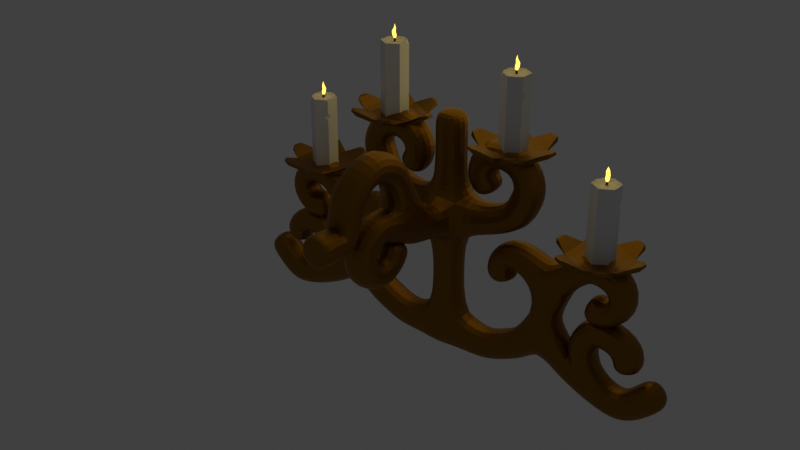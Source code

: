 # Source: churchlight.blend  (saved by Blender 3.6.11; exported with 4.5.12 LTS)
import bpy
from mathutils import Matrix  # noqa: F401  (used for matrix-valued properties, if any)

bpy.ops.wm.read_factory_settings(use_empty=True)
scene = bpy.context.scene
scene.name = 'Scene'

# ---- collections
col_collection = bpy.data.collections.new('Collection'); scene.collection.children.link(col_collection)

# ---- materials (node trees are filled in below, after node groups)
mat_brass = bpy.data.materials.new('Brass')
mat_brass.use_transparent_shadow = False
mat_light = bpy.data.materials.new('Light')
mat_light.use_transparent_shadow = False
mat_candle = bpy.data.materials.new('candle')
mat_candle.use_transparent_shadow = False
mat_rope = bpy.data.materials.new('rope')
mat_rope.use_transparent_shadow = False

# ---- material node trees
mat_brass.use_nodes = True; mat_brass.node_tree.nodes.clear()
_N = mat_brass.node_tree.nodes; _L = mat_brass.node_tree.links
n0 = _N.new('ShaderNodeBsdfPrincipled'); n0.name = 'Principled BSDF'; n0.location = (10, 300)
n0.inputs[0].default_value = (0.275, 0.1274, 0.008715, 1.0)
n0.inputs[1].default_value = 1.0
n0.inputs[3].default_value = 1.45
n0.inputs[27].default_value = (0.0, 0.0, 0.0, 1.0)
n1 = _N.new('ShaderNodeOutputMaterial'); n1.name = 'Material Output'; n1.location = (300, 300)
_L.new(n0.outputs[0], n1.inputs[0])
n1.is_active_output = True
mat_light.use_nodes = True; mat_light.node_tree.nodes.clear()
_N = mat_light.node_tree.nodes; _L = mat_light.node_tree.links
n0 = _N.new('ShaderNodeOutputMaterial'); n0.name = 'Material Output'; n0.location = (300, 300)
n1 = _N.new('ShaderNodeEmission'); n1.name = 'Emission'; n1.location = (10, 300)
n1.inputs[0].default_value = (1.0, 0.6734, 0.09147, 1.0)
n1.inputs[1].default_value = 2.4
_L.new(n1.outputs[0], n0.inputs[0])
n0.is_active_output = True
mat_candle.use_nodes = True; mat_candle.node_tree.nodes.clear()
_N = mat_candle.node_tree.nodes; _L = mat_candle.node_tree.links
n0 = _N.new('ShaderNodeBsdfPrincipled'); n0.name = 'Principled BSDF'; n0.location = (10, 300)
n0.inputs[3].default_value = 1.45
n0.inputs[27].default_value = (0.0, 0.0, 0.0, 1.0)
n1 = _N.new('ShaderNodeOutputMaterial'); n1.name = 'Material Output'; n1.location = (300, 300)
_L.new(n0.outputs[0], n1.inputs[0])
n1.is_active_output = True
mat_rope.use_nodes = True; mat_rope.node_tree.nodes.clear()
_N = mat_rope.node_tree.nodes; _L = mat_rope.node_tree.links
n0 = _N.new('ShaderNodeBsdfPrincipled'); n0.name = 'Principled BSDF'; n0.location = (10, 300)
n0.inputs[0].default_value = (0.02158, 0.02158, 0.02158, 1.0)
n0.inputs[3].default_value = 1.45
n0.inputs[27].default_value = (0.0, 0.0, 0.0, 1.0)
n1 = _N.new('ShaderNodeOutputMaterial'); n1.name = 'Material Output'; n1.location = (300, 300)
_L.new(n0.outputs[0], n1.inputs[0])
n1.is_active_output = True

# ---- world
world_world = bpy.data.worlds.new('World'); scene.world = world_world
world_world.use_nodes = True; world_world.node_tree.nodes.clear()
_N = world_world.node_tree.nodes; _L = world_world.node_tree.links
n0 = _N.new('ShaderNodeOutputWorld'); n0.name = 'World Output'; n0.location = (300, 300)
n1 = _N.new('ShaderNodeBackground'); n1.name = 'Background'; n1.location = (10, 300)
n1.inputs[0].default_value = (0.05088, 0.05088, 0.05088, 1.0)
_L.new(n1.outputs[0], n0.inputs[0])
n0.is_active_output = True
world_world.color = (0.05088, 0.05088, 0.05088)
world_world.use_sun_shadow = False
world_world.sun_shadow_jitter_overblur = 0.0

# ---- lights
light_point_003 = bpy.data.lights.new('Point.003', 'POINT')
light_point_003.color = (1.0, 0.7683, 0.2028)
light_point_003.transmission_factor = 0.0
light_point_003.shadow_soft_size = 0.9254
light_point_003.shadow_maximum_resolution = 0.006
light_point_003.use_absolute_resolution = True

# ---- meshes
me_plane = bpy.data.meshes.new('Plane')
me_plane.from_pydata([(0.0087, 0.631, 0.00615), (0.7822, 0.631, 0.002873), (1.352, 0.631, 0.2592), (1.748, 0.631, 0.7245), (1.811, 0.631, 1.266), (1.657, 0.631, 1.536), (1.427, 0.631, 1.697), (1.124, 0.631, 1.737), (0.9306, 0.631, 1.501), (1.062, 0.631, 1.204), (2.039, 0.631, 1.677), (2.469, 0.631, 1.987), (2.934, 0.631, 1.882), (3.017, 0.631, 1.485), (2.694, 0.631, 1.269), (2.428, 0.631, 1.402), (2.488, 0.631, 0.007819), (3.181, 0.631, -0.04965), (3.683, 0.631, 0.4363), (2.432, 0.631, 0.3934), (2.383, 0.631, 0.6265), (2.511, 0.631, 0.943), (2.767, 0.631, 1.034), (3.151, 0.631, 0.8792), (3.149, 0.631, 0.4961), (0.0087, -2.154, 2.506), (0.0087, -1.735, 2.506), (0.0087, -1.579, 3.156), (0.0087, -1.138, 3.369), (0.0087, -0.6917, 3.139), (0.0087, -0.5617, 2.674), (0.0087, -0.4541, 2.245), (0.0087, -0.1056, 2.053), (0.0087, 0.631, 3.663), (0.7735, 0.631, 2.538), (0.5456, 0.631, 2.798), (0.614, 0.631, 3.058), (0.8236, 0.631, 3.217), (1.266, 0.631, 3.153), (1.412, 0.631, 2.803), (1.216, 0.631, 2.338), (0.0087, 0.631, 3.093), (0.7963, 0.631, 2.133), (0.0087, 0.631, 2.07), (-0.7694, 0.631, 0.002873), (-1.339, 0.631, 0.2592), (-1.735, 0.631, 0.7245), (-1.798, 0.631, 1.266), (-1.645, 0.631, 1.536), (-1.414, 0.631, 1.697), (-1.111, 0.631, 1.737), (-0.9178, 0.631, 1.501), (-1.049, 0.631, 1.204), (-2.026, 0.631, 1.677), (-2.456, 0.631, 1.987), (-2.922, 0.631, 1.882), (-3.005, 0.631, 1.485), (-2.682, 0.631, 1.269), (-2.415, 0.631, 1.402), (-2.475, 0.631, 0.007819), (-3.168, 0.631, -0.04965), (-3.671, 0.631, 0.4363), (-2.42, 0.631, 0.3934), (-2.37, 0.631, 0.6265), (-2.498, 0.631, 0.943), (-2.755, 0.631, 1.034), (-3.138, 0.631, 0.8792), (-3.137, 0.631, 0.4961), (-0.7607, 0.631, 2.538), (-0.5328, 0.631, 2.798), (-0.6012, 0.631, 3.058), (-0.8108, 0.631, 3.217), (-1.253, 0.631, 3.153), (-1.399, 0.631, 2.803), (-1.203, 0.631, 2.338), (-0.7835, 0.631, 2.133), (0.0087, -1.877, 2.506), (0.0087, -2.326, 2.506), (0.0087, -0.7717, 2.313), (0.0087, -1.001, 2.416), (0.0087, -1.242, 2.347), (0.0087, -1.383, 2.14), (0.0087, -1.358, 1.89), (0.0087, -1.178, 1.715), (0.0087, -0.9276, 1.697), (0.0087, -0.7241, 1.843), (0.0087, -0.6625, 2.087)], [(0, 1), (1, 2), (2, 3), (3, 4), (4, 5), (5, 6), (6, 7), (7, 8), (8, 9), (4, 10), (10, 11), (11, 12), (12, 13), (13, 14), (14, 15), (3, 16), (16, 17), (17, 18), (16, 19), (19, 20), (20, 21), (21, 22), (22, 23), (23, 24), (76, 25), (28, 27), (29, 28), (30, 29), (31, 30), (27, 26), (32, 31), (43, 32), (41, 33), (34, 35), (35, 36), (36, 37), (38, 39), (37, 38), (39, 40), (40, 42), (43, 41), (42, 43), (43, 0), (44, 45), (45, 46), (46, 47), (47, 48), (48, 49), (49, 50), (50, 51), (51, 52), (47, 53), (53, 54), (54, 55), (55, 56), (56, 57), (57, 58), (46, 59), (59, 60), (60, 61), (59, 62), (62, 63), (63, 64), (64, 65), (65, 66), (66, 67), (68, 69), (69, 70), (70, 71), (72, 73), (71, 72), (73, 74), (74, 75), (0, 44), (43, 75), (26, 76), (25, 77), (31, 78), (78, 79), (79, 80), (80, 81), (81, 82), (82, 83), (83, 84), (84, 85), (85, 86)], [])
_uv = me_plane.uv_layers.new(name='UVMap')
_uv.uv.foreach_set('vector', [])
me_plane.materials.append(mat_brass)
me_plane.update()
me_circle_002 = bpy.data.meshes.new('Circle.002')
me_circle_002.from_pydata([(0.0, 1.0, 0.06377), (-0.866, 0.5, 0.06377), (-0.866, -0.5, 0.06377), (0.0, -1.0, 0.06377), (0.866, -0.5, 0.06377), (0.866, 0.5, 0.06377), (0.575, -1.459, 0.3937), (0.9762, -1.227, 0.3937), (0.9414, -1.167, 0.5364), (0.5402, -1.399, 0.5364), (-1.551, 0.2316, 0.3937), (-1.551, -0.2316, 0.3937), (-1.482, -0.2316, 0.5364), (-1.482, 0.2316, 0.5364), (1.551, -0.2316, 0.3937), (1.551, 0.2316, 0.3937), (1.482, 0.2316, 0.5364), (1.482, -0.2316, 0.5364), (-0.9762, -1.227, 0.3937), (-0.575, -1.459, 0.3937), (-0.5402, -1.399, 0.5364), (-0.9414, -1.167, 0.5364), (-0.575, 1.459, 0.3937), (-0.9762, 1.227, 0.3937), (-0.9414, 1.167, 0.5364), (-0.5402, 1.399, 0.5364), (0.9762, 1.227, 0.3937), (0.575, 1.459, 0.3937), (0.5402, 1.399, 0.5364), (0.9414, 1.167, 0.5364), (0.9146, -1.336, 0.4655), (0.6997, -1.46, 0.4655), (0.896, -1.304, 0.542), (0.6811, -1.428, 0.542), (-1.614, -0.1241, 0.4655), (-1.614, 0.1241, 0.4655), (-1.577, -0.1241, 0.542), (-1.577, 0.1241, 0.542), (1.614, 0.1241, 0.4655), (1.614, -0.1241, 0.4655), (1.577, 0.1241, 0.542), (1.577, -0.1241, 0.542), (-0.6997, -1.46, 0.4655), (-0.9146, -1.336, 0.4655), (-0.6811, -1.428, 0.542), (-0.896, -1.304, 0.542), (-0.9146, 1.336, 0.4655), (-0.6997, 1.46, 0.4655), (-0.896, 1.304, 0.542), (-0.6811, 1.428, 0.542), (0.6997, 1.46, 0.4655), (0.9146, 1.336, 0.4655), (0.6811, 1.428, 0.542), (0.896, 1.304, 0.542), (0.0, 0.5087, 0.2402), (3.725e-09, 1.141, 0.2989), (-0.9881, 0.5705, 0.2989), (-0.4406, 0.2544, 0.2402), (-0.9881, -0.5705, 0.2989), (-0.4406, -0.2544, 0.2402), (-3.725e-09, -1.141, 0.2989), (0.0, -0.5087, 0.2402), (0.9881, -0.5705, 0.2989), (0.4406, -0.2544, 0.2402), (0.9881, 0.5705, 0.2989), (0.4406, 0.2544, 0.2402), (-0.7305, 0.4218, 0.2402), (0.0, 0.8436, 0.2402), (-0.7305, -0.4218, 0.2402), (0.0, -0.8436, 0.2402), (0.7305, -0.4218, 0.2402), (0.7305, 0.4218, 0.2402), (-0.03493, 0.02017, 2.884), (0.0, 0.04033, 2.884), (-0.03493, -0.02017, 2.884), (0.0, -0.04033, 2.884), (0.03493, -0.02017, 2.884), (0.03493, 0.02017, 2.884), (-0.4406, 0.2544, 2.935), (0.0, 0.5087, 2.935), (-0.4406, -0.2544, 2.935), (0.0, -0.5087, 2.935), (0.4406, -0.2544, 2.935), (0.4406, 0.2544, 0.9138), (0.4406, 0.2544, 1.587), (0.4406, 0.2544, 2.261), (0.4406, -0.2544, 2.261), (0.4406, -0.2544, 0.9138), (0.0, -0.5087, 0.9138), (0.0, -0.5087, 1.587), (0.0, -0.5087, 2.261), (-0.4406, -0.2544, 2.261), (-0.4406, -0.2544, 1.587), (-0.4406, -0.2544, 0.9138), (-0.4406, 0.2544, 0.9138), (-0.4406, 0.2544, 1.587), (0.0, 0.5087, 2.261), (0.0, 0.5087, 1.587), (0.0, 0.5087, 0.9138), (-0.2128, 0.1229, 2.884), (0.0, 0.2457, 2.884), (-0.2128, -0.1229, 2.884), (0.0, -0.2457, 2.884), (0.2128, -0.1229, 2.884), (0.2128, 0.1229, 2.884), (-0.03329, 0.01906, 3.012), (-0.0001467, 0.03819, 3.012), (-0.03329, -0.01922, 3.012), (-0.0001467, -0.03835, 3.012), (0.033, -0.01922, 3.012), (0.033, 0.01906, 3.012), (-0.04781, 0.02699, 3.044), (-0.0005515, 0.05427, 3.044), (-0.04781, -0.02759, 3.044), (-0.0005514, -0.05487, 3.044), (0.04671, -0.02759, 3.044), (0.04671, 0.02699, 3.044), (0.03528, 0.02116, 3.362), (-0.001524, -0.0004653, 3.519), (0.05606, -0.03844, 3.119), (-0.07471, -0.04274, 3.121), (-0.005365, 0.06806, 3.119), (0.05318, 0.03092, 3.117), (0.02819, 0.01722, 3.241), (0.0482, -0.0422, 3.368), (0.03375, -0.05069, 3.241), (-0.00958, -0.07622, 3.12), (-0.02152, -0.08268, 3.246), (0.01769, -0.06033, 3.386), (-0.01473, -0.00894, 3.402), (-0.08566, -0.04862, 3.249), (-0.07105, 0.03026, 3.12), (-0.08296, 0.02381, 3.246), (-0.04335, 0.0456, 3.386), (-0.01281, 0.06375, 3.368), (-0.0275, 0.05592, 3.241), (0.4406, 0.1065, 2.935), (0.4406, 0.2544, 2.787), (0.3125, 0.3283, 2.935), (0.3148, 0.1817, 2.907), (-0.3155, 0.3266, 2.261), (-0.4406, 0.2544, 2.117), (-0.4406, 0.11, 2.261), (-0.4406, 0.2544, 2.405), (0.4406, -0.2544, 1.732), (0.3153, -0.3267, 1.587), (0.4406, -0.2544, 1.443), (0.4406, -0.1097, 1.587)], [], [(1, 0, 5, 4, 3, 2), (64, 29, 28, 55), (21, 18, 43, 45), (4, 7, 6, 3), (5, 26, 29, 64), (60, 20, 19, 3), (62, 17, 16, 64), (24, 25, 49, 48), (2, 11, 10, 1), (60, 9, 8, 62), (56, 24, 23, 1), (58, 21, 20, 60), (17, 14, 39, 41), (5, 15, 14, 4), (4, 14, 17, 62), (62, 8, 7, 4), (27, 28, 52, 50), (3, 19, 18, 2), (3, 6, 9, 60), (2, 18, 21, 58), (58, 12, 11, 2), (20, 21, 45, 44), (1, 23, 22, 0), (1, 10, 13, 56), (55, 28, 27, 0), (56, 13, 12, 58), (13, 10, 35, 37), (0, 27, 26, 5), (100, 104, 139, 138, 79), (0, 22, 25, 55), (64, 16, 15, 5), (31, 30, 32, 33), (35, 34, 36, 37), (39, 38, 40, 41), (43, 42, 44, 45), (47, 46, 48, 49), (51, 50, 52, 53), (28, 29, 53, 52), (25, 22, 47, 49), (29, 26, 51, 53), (6, 7, 30, 31), (10, 11, 34, 35), (7, 8, 32, 30), (14, 15, 38, 39), (11, 12, 36, 34), (18, 19, 42, 43), (8, 9, 33, 32), (15, 16, 40, 38), (22, 23, 46, 47), (12, 13, 37, 36), (19, 20, 44, 42), (26, 27, 50, 51), (9, 6, 31, 33), (16, 17, 41, 40), (23, 24, 48, 46), (66, 67, 55, 56), (68, 66, 56, 58), (69, 68, 58, 60), (70, 69, 60, 62), (71, 70, 62, 64), (67, 71, 64, 55), (55, 25, 24, 56), (57, 54, 67, 66), (59, 57, 66, 68), (61, 59, 68, 69), (63, 61, 69, 70), (65, 63, 70, 71), (54, 65, 71, 67), (77, 73, 106, 110), (91, 90, 81, 80), (95, 92, 91, 142, 141), (90, 86, 82, 81), (97, 95, 141, 140, 96), (99, 100, 79, 78), (101, 99, 78, 80), (102, 101, 80, 81), (103, 102, 81, 82), (86, 85, 137, 136, 82), (85, 96, 79, 138, 137), (57, 59, 93, 94), (94, 93, 92, 95), (61, 63, 87, 88), (87, 83, 84, 147, 146), (65, 54, 98, 83), (83, 98, 97, 84), (84, 97, 96, 85), (54, 57, 94, 98), (98, 94, 95, 97), (96, 140, 143, 78, 79), (59, 61, 88, 93), (93, 88, 89, 92), (92, 89, 90, 91), (63, 65, 83, 87), (88, 87, 146, 145, 89), (89, 145, 144, 86, 90), (72, 73, 100, 99), (74, 72, 99, 101), (75, 74, 101, 102), (76, 75, 102, 103), (77, 76, 103, 104), (73, 77, 104, 100), (75, 76, 109, 108), (72, 74, 107, 105), (76, 77, 110, 109), (74, 75, 108, 107), (73, 72, 105, 106), (110, 106, 112, 116), (106, 105, 111, 112), (107, 108, 114, 113), (109, 110, 116, 115), (105, 107, 113, 111), (108, 109, 115, 114), (124, 117, 118), (129, 128, 118), (134, 133, 118), (117, 134, 118), (128, 124, 118), (133, 129, 118), (111, 113, 120, 131), (131, 120, 130, 132), (132, 130, 129, 133), (114, 115, 119, 126), (126, 119, 125, 127), (127, 125, 124, 128), (116, 112, 121, 122), (122, 121, 135, 123), (123, 135, 134, 117), (112, 111, 131, 121), (121, 131, 132, 135), (135, 132, 133, 134), (113, 114, 126, 120), (120, 126, 127, 130), (130, 127, 128, 129), (115, 116, 122, 119), (119, 122, 123, 125), (125, 123, 117, 124), (136, 137, 138, 139), (104, 103, 82, 136, 139), (140, 141, 142, 143), (143, 142, 91, 80, 78), (144, 145, 146, 147), (144, 147, 84, 85, 86)])
me_circle_002.polygons.foreach_set('material_index', [2, 2, 2, 2, 2, 2, 2, 2, 2, 2, 2, 2, 2, 2, 2, 2, 2, 2, 2, 2, 2, 2, 2, 2, 2, 2, 2, 2, 1, 2, 2, 2, 2, 2, 2, 2, 2, 2, 2, 2, 2, 2, 2, 2, 2, 2, 2, 2, 2, 2, 2, 2, 2, 2, 2, 2, 2, 2, 2, 2, 2, 2, 2, 2, 2, 2, 2, 2, 3, 1, 1, 1, 1, 1, 1, 1, 1, 1, 1, 1, 1, 1, 1, 1, 1, 1, 1, 1, 1, 1, 1, 1, 1, 1, 1, 1, 1, 1, 1, 1, 1, 3, 3, 3, 3, 3, 0, 0, 0, 0, 0, 0, 0, 0, 0, 0, 0, 0, 0, 0, 0, 0, 0, 0, 0, 0, 0, 0, 0, 0, 0, 0, 0, 0, 0, 0, 1, 1, 1, 1, 1, 1])
_uv = me_circle_002.uv_layers.new(name='UVMap')
_uv.uv.foreach_set('vector', [0.0, 0.0, 0.0, 0.0, 0.0, 0.0, 0.0, 0.0, 0.0, 0.0, 0.0, 0.0, 0.0, 0.0, 0.0, 0.0, 0.0, 0.0, 0.0, 0.0, 0.0, 0.0, 0.0, 0.0, 0.0, 0.0, 0.0, 0.0, 0.0, 0.0, 0.0, 0.0, 0.0, 0.0, 0.0, 0.0, 0.0, 0.0, 0.0, 0.0, 0.0, 0.0, 0.0, 0.0, 0.0, 0.0, 0.0, 0.0, 0.0, 0.0, 0.0, 0.0, 0.0, 0.0, 0.0, 0.0, 0.0, 0.0, 0.0, 0.0, 0.0, 0.0, 0.0, 0.0, 0.0, 0.0, 0.0, 0.0, 0.0, 0.0, 0.0, 0.0, 0.0, 0.0, 0.0, 0.0, 0.0, 0.0, 0.0, 0.0, 0.0, 0.0, 0.0, 0.0, 0.0, 0.0, 0.0, 0.0, 0.0, 0.0, 0.0, 0.0, 0.0, 0.0, 0.0, 0.0, 0.0, 0.0, 0.0, 0.0, 0.0, 0.0, 0.0, 0.0, 0.0, 0.0, 0.0, 0.0, 0.0, 0.0, 0.0, 0.0, 0.0, 0.0, 0.0, 0.0, 0.0, 0.0, 0.0, 0.0, 0.0, 0.0, 0.0, 0.0, 0.0, 0.0, 0.0, 0.0, 0.0, 0.0, 0.0, 0.0, 0.0, 0.0, 0.0, 0.0, 0.0, 0.0, 0.0, 0.0, 0.0, 0.0, 0.0, 0.0, 0.0, 0.0, 0.0, 0.0, 0.0, 0.0, 0.0, 0.0, 0.0, 0.0, 0.0, 0.0, 0.0, 0.0, 0.0, 0.0, 0.0, 0.0, 0.0, 0.0, 0.0, 0.0, 0.0, 0.0, 0.0, 0.0, 0.0, 0.0, 0.0, 0.0, 0.0, 0.0, 0.0, 0.0, 0.0, 0.0, 0.0, 0.0, 0.0, 0.0, 0.0, 0.0, 0.0, 0.0, 0.0, 0.0, 0.0, 0.0, 0.0, 0.0, 0.0, 0.0, 0.0, 0.0, 0.0, 0.0, 0.0, 0.0, 0.0, 0.0, 0.0, 0.0, 0.0, 0.0, 0.0, 0.0, 0.0, 0.0, 0.0, 0.0, 0.0, 0.0, 0.0, 0.0, 0.0, 0.0, 0.0, 0.0, 0.0, 0.0, 0.0, 0.0, 0.0, 0.0, 0.0, 0.0, 0.0, 0.0, 0.0, 0.0, 0.0, 0.0, 0.0, 0.0, 0.0, 0.0, 0.0, 0.0, 0.0, 0.0, 0.0, 0.0, 0.0, 0.0, 0.0, 0.0, 0.0, 0.0, 0.0, 0.0, 0.0, 0.0, 0.0, 0.0, 0.0, 0.0, 0.0, 0.0, 0.0, 0.0, 0.0, 0.0, 0.0, 0.0, 0.0, 0.0, 0.0, 0.0, 0.0, 0.0, 0.0, 0.0, 0.0, 0.0, 0.0, 0.0, 0.0, 0.0, 0.0, 0.0, 0.0, 0.0, 0.0, 0.0, 0.0, 0.0, 0.0, 0.0, 0.0, 0.0, 0.0, 0.0, 0.0, 0.0, 0.0, 0.0, 0.0, 0.0, 0.0, 0.0, 0.0, 0.0, 0.0, 0.0, 0.0, 0.0, 0.0, 0.0, 0.0, 0.0, 0.0, 0.0, 0.0, 0.0, 0.0, 0.0, 0.0, 0.0, 0.0, 0.0, 0.0, 0.0, 0.0, 0.0, 0.0, 0.0, 0.0, 0.0, 0.0, 0.0, 0.0, 0.0, 0.0, 0.0, 0.0, 0.0, 0.0, 0.0, 0.0, 0.0, 0.0, 0.0, 0.0, 0.0, 0.0, 0.0, 0.0, 0.0, 0.0, 0.0, 0.0, 0.0, 0.0, 0.0, 0.0, 0.0, 0.0, 0.0, 0.0, 0.0, 0.0, 0.0, 0.0, 0.0, 0.0, 0.0, 0.0, 0.0, 0.0, 0.0, 0.0, 0.0, 0.0, 0.0, 0.0, 0.0, 0.0, 0.0, 0.0, 0.0, 0.0, 0.0, 0.0, 0.0, 0.0, 0.0, 0.0, 0.0, 0.0, 0.0, 0.0, 0.0, 0.0, 0.0, 0.0, 0.0, 0.0, 0.0, 0.0, 0.0, 0.0, 0.0, 0.0, 0.0, 0.0, 0.0, 0.0, 0.0, 0.0, 0.0, 0.0, 0.0, 0.0, 0.0, 0.0, 0.0, 0.0, 0.0, 0.0, 0.0, 0.0, 0.0, 0.0, 0.0, 0.0, 0.0, 0.0, 0.0, 0.0, 0.0, 0.0, 0.0, 0.0, 0.0, 0.0, 0.0, 0.0, 0.0, 0.0, 0.0, 0.0, 0.0, 0.0, 0.0, 0.0, 0.0, 0.0, 0.0, 0.0, 0.0, 0.0, 0.0, 0.0, 0.0, 0.0, 0.0, 0.0, 0.0, 0.0, 0.0, 0.0, 0.0, 0.0, 0.0, 0.0, 0.0, 0.0, 0.0, 0.0, 0.0, 0.0, 0.0, 0.0, 0.0, 0.0, 0.0, 0.0, 0.0, 0.0, 0.0, 0.0, 0.0, 0.0, 0.0, 0.0, 0.0, 0.0, 0.0, 0.0, 0.0, 0.0, 0.0, 0.0, 0.0, 0.0, 0.0, 0.0, 0.0, 0.0, 0.0, 0.0, 0.0, 0.0, 0.0, 0.0, 0.0, 0.0, 0.0, 0.0, 0.0, 0.0, 0.0, 0.0, 0.0, 0.0, 0.0, 0.0, 0.0, 0.0, 0.0, 0.0, 0.0, 0.0, 0.0, 0.0, 0.0, 0.0, 0.0, 0.0, 0.0, 0.0, 0.0, 0.0, 0.0, 0.0, 0.0, 0.0, 0.0, 0.0, 0.0, 0.0, 0.0, 0.0, 0.0, 0.0, 0.0, 0.0, 0.0, 0.0, 0.0, 0.0, 0.0, 0.0, 0.0, 0.0, 0.0, 0.0, 0.0, 0.0, 0.0, 0.0, 0.0, 0.0, 0.0, 0.0, 0.0, 0.0, 0.0, 0.0, 0.0, 0.0, 0.0, 0.0, 0.0, 0.0, 0.0, 0.0, 0.0, 0.0, 0.0, 0.0, 0.0, 0.0, 0.0, 0.0, 0.0, 0.0, 0.0, 0.0, 0.0, 0.0, 0.0, 0.0, 0.0, 0.0, 0.0, 0.0, 0.0, 0.0, 0.0, 0.0, 0.0, 0.0, 0.0, 0.0, 0.0, 0.0, 0.0, 0.0, 0.0, 0.0, 0.0, 0.0, 0.0, 0.0, 0.0, 0.0, 0.0, 0.0, 0.0, 0.0, 0.0, 0.0, 0.0, 0.0, 0.0, 0.0, 0.0, 0.0, 0.0, 0.0, 0.0, 0.0, 0.0, 0.0, 0.0, 0.0, 0.0, 0.0, 0.0, 0.0, 0.0, 0.0, 0.0, 0.0, 0.0, 0.0, 0.0, 0.0, 0.0, 0.0, 0.0, 0.0, 0.0, 0.0, 0.0, 0.0, 0.0, 0.0, 0.0, 0.0, 0.0, 0.0, 0.0, 0.0, 0.0, 0.0, 0.0, 0.0, 0.0, 0.0, 0.0, 0.0, 0.0, 0.0, 0.0, 0.0, 0.0, 0.0, 0.0, 0.0, 0.0, 0.0, 0.0, 0.0, 0.0, 0.0, 0.0, 0.0, 0.0, 0.0, 0.0, 0.0, 0.0, 0.0, 0.0, 0.0, 0.0, 0.0, 0.0, 0.0, 0.0, 0.0, 0.0, 0.0, 0.0, 0.0, 0.0, 0.0, 0.0, 0.0, 0.0, 0.0, 0.0, 0.0, 0.0, 0.0, 0.0, 0.0, 0.0, 0.0, 0.0, 0.0, 0.0, 0.0, 0.0, 0.0, 0.0, 0.0, 0.0, 0.0, 0.0, 0.0, 0.0, 0.0, 0.0, 0.0, 0.0, 0.0, 0.0, 0.0, 0.0, 0.0, 0.0, 0.0, 0.0, 0.0, 0.0, 0.0, 0.0, 0.0, 0.0, 0.0, 0.0, 0.0, 0.0, 0.0, 0.0, 0.0, 0.0, 0.0, 0.0, 0.0, 0.0, 0.0, 0.0, 0.0, 0.0, 0.0, 0.0, 0.0, 0.0, 0.0, 0.0, 0.0, 0.0, 0.0, 0.0, 0.0, 0.0, 0.0, 0.0, 0.0, 0.0, 0.0, 0.0, 0.0, 0.0, 0.0, 0.0, 0.0, 0.0, 0.0, 0.0, 0.0, 0.0, 0.0, 0.0, 0.0, 0.0, 0.0, 0.0, 0.0, 0.0, 0.0, 0.0, 0.0, 0.0, 0.0, 0.0, 0.0, 0.0, 0.0, 0.0, 0.0, 0.0, 0.0, 0.0, 0.0, 0.0, 0.0, 0.0, 0.0, 0.0, 0.0, 0.0, 0.0, 0.0, 0.0, 0.0, 0.0, 0.0, 0.0, 0.0, 0.0, 0.0, 0.0, 0.0, 0.0, 0.0, 0.0, 0.0, 0.0, 0.0, 0.0, 0.0, 0.0, 0.0, 0.0, 0.0, 0.0, 0.0, 0.0, 0.0, 0.0, 0.0, 0.0, 0.0, 0.0, 0.0, 0.0, 0.0, 0.0, 0.0, 0.0, 0.0, 0.0, 0.0, 0.0, 0.0, 0.0, 0.0, 0.0, 0.0, 0.0, 0.0, 0.0, 0.0, 0.0, 0.0, 0.0, 0.0, 0.0, 0.0, 0.0, 0.0, 0.0, 0.0, 0.0, 0.0, 0.0, 0.0, 0.0, 0.0, 0.0, 0.0, 0.0, 0.0, 0.0, 0.0, 0.0, 0.0, 0.0, 0.0, 0.0, 0.0, 0.0, 0.0, 0.0, 0.0, 0.0, 0.0, 0.0, 0.0, 0.0, 0.0, 0.0, 0.0, 0.0, 0.0, 0.0, 0.0, 0.0, 0.0, 0.0, 0.0, 0.0, 0.0, 0.0, 0.0, 0.0, 0.0, 0.0, 0.0, 0.0, 0.0, 0.0, 0.0, 0.0, 0.0, 0.0, 0.0, 0.0, 0.0, 0.0, 0.0, 0.0, 0.0, 0.0, 0.0, 0.0, 0.0, 0.0, 0.0, 0.0, 0.0, 0.0, 0.0, 0.0, 0.0, 0.0, 0.0, 0.0, 0.0, 0.0, 0.0, 0.0, 0.0, 0.0, 0.0, 0.0, 0.0, 0.0, 0.0, 0.0, 0.0, 0.0, 0.0, 0.0, 0.0, 0.0, 0.0, 0.0, 0.0, 0.0, 0.0, 0.0, 0.0, 0.0, 0.0, 0.0, 0.0, 0.0, 0.0, 0.0, 0.0, 0.0, 0.0, 0.0, 0.0, 0.0, 0.0, 0.0, 0.0, 0.0, 0.0, 0.0, 0.0, 0.0, 0.0, 0.0, 0.0, 0.0, 0.0, 0.0, 0.0, 0.0, 0.0, 0.0, 0.0, 0.0, 0.0, 0.0, 0.0, 0.0, 0.0, 0.0, 0.0, 0.0, 0.0, 0.0, 0.0, 0.0, 0.0, 0.0, 0.0, 0.0, 0.0, 0.0, 0.0, 0.0, 0.0, 0.0, 0.0, 0.0, 0.0, 0.0, 0.0, 0.0, 0.0, 0.0, 0.0, 0.0, 0.0, 0.0, 0.0, 0.0, 0.0, 0.0, 0.0, 0.0, 0.0, 0.0, 0.0, 0.0, 0.0, 0.0, 0.0, 0.0, 0.0, 0.0, 0.0, 0.0, 0.0, 0.0, 0.0, 0.0, 0.0, 0.0, 0.0, 0.0, 0.0, 0.0, 0.0, 0.0, 0.0, 0.0, 0.0, 0.0, 0.0, 0.0, 0.0, 0.0, 0.0, 0.0, 0.0, 0.0, 0.0, 0.0, 0.0, 0.0, 0.0, 0.0, 0.0, 0.0, 0.0, 0.0, 0.0, 0.0, 0.0, 0.0, 0.0, 0.0, 0.0, 0.0, 0.0, 0.0, 0.0, 0.0, 0.0, 0.0, 0.0, 0.0, 0.0, 0.0, 0.0, 0.0, 0.0, 0.0, 0.0, 0.0, 0.0, 0.0, 0.0, 0.0, 0.0, 0.0, 0.0, 0.0, 0.0, 0.0, 0.0, 0.0, 0.0, 0.0, 0.0, 0.0, 0.0])
me_circle_002.materials.append(mat_light)
me_circle_002.materials.append(mat_candle)
me_circle_002.materials.append(mat_brass)
me_circle_002.materials.append(mat_rope)
me_circle_002.update()

# ---- objects
ob_plane = bpy.data.objects.new('Plane', me_plane)
ob_circle = bpy.data.objects.new('Circle', me_circle_002)
ob_circle_001 = bpy.data.objects.new('Circle.001', me_circle_002)
ob_circle_002 = bpy.data.objects.new('Circle.002', me_circle_002)
ob_point_005 = bpy.data.objects.new('Point.005', light_point_003)
ob_circle_003 = bpy.data.objects.new('Circle.003', me_circle_002)

# ---- transforms, parenting, visibility, modifiers, constraints
ob_plane.location = (-0.003101, 0.2588, 0.05098)
ob_plane.scale = (0.2162, 0.2162, 0.2162)
_m = ob_plane.modifiers.new('Skin', 'SKIN')
_m = ob_plane.modifiers.new('Subdivision', 'SUBSURF')
ob_circle.location = (-0.5526, 0.4015, 0.4831)
ob_circle.rotation_euler = (0.0, -0.0, 3.142)
ob_circle.scale = (0.08963, 0.08963, 0.08963)
ob_circle_001.location = (0.5447, 0.4015, 0.4831)
ob_circle_001.scale = (-0.08963, 0.08963, 0.08963)
ob_circle_002.location = (0.2217, 0.4015, 0.7412)
ob_circle_002.rotation_euler = (0.0, -0.0, 3.142)
ob_circle_002.scale = (0.08963, 0.08963, 0.08963)
ob_point_005.parent = ob_circle_002
ob_point_005.matrix_parent_inverse = Matrix(((2.412, -0.0, 0.0, 6.131), (-0.0, 2.412, -0.0, -1.592), (0.0, 0.0, 2.412, -4.821), (-0.0, 0.0, -0.0, 1.0)))
ob_point_005.location = (-1.41, -0.8324, 3.423)
ob_circle_003.location = (-0.2375, 0.4015, 0.7444)
ob_circle_003.scale = (0.08963, 0.08963, 0.08963)

# ---- collection membership
col_collection.objects.link(ob_plane)
col_collection.objects.link(ob_circle)
col_collection.objects.link(ob_circle_001)
col_collection.objects.link(ob_circle_002)
col_collection.objects.link(ob_point_005)
col_collection.objects.link(ob_circle_003)

# ---- scene / render settings (as saved in the file)
scene.frame_start = 1; scene.frame_end = 250; scene.frame_set(1)
scene.render.engine = 'BLENDER_EEVEE_NEXT'
scene.cycles.sampling_pattern = 'TABULATED_SOBOL'
scene.view_settings.view_transform = 'Standard'
bpy.context.view_layer.update()

# ---- added for rendering (the .blend has no active camera): camera
cam_auto = bpy.data.cameras.new('AutoCamera')
cam_auto.lens = 50.0
cam_auto.sensor_width = 36.0
cam_auto.clip_end = 1000.0
ob_auto_camera = bpy.data.objects.new('AutoCamera', cam_auto)
scene.collection.objects.link(ob_auto_camera)
ob_auto_camera.location = (1.9179, -2.15934, 2.07276)
ob_auto_camera.rotation_euler = (1.09748, -7.21219e-08, 0.694738)
scene.camera = ob_auto_camera
bpy.context.view_layer.update()
